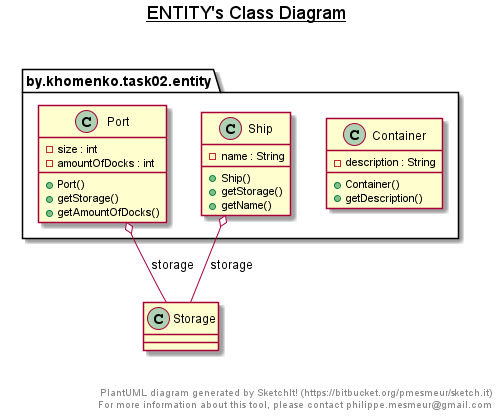

The diagram above was rendered by PlantUML. Its source (embedded in the PNG):
@startuml

title __ENTITY's Class Diagram__\n

  package by.khomenko.task02.entity {
    class Container {
        - description : String
        + Container()
        + getDescription()
    }
  }
  
  package by.khomenko.task02.entity {
    class Port {
        - size : int
        - amountOfDocks : int
        + Port()
        + getStorage()
        + getAmountOfDocks()
    }
  }



  package by.khomenko.task02.entity {
    class Ship {
        - name : String
        + Ship()
        + getStorage()
        + getName()
    }
  }
  

  Port o-- Storage : storage
  Ship o-- Storage : storage


right footer


PlantUML diagram generated by SketchIt! (https://bitbucket.org/pmesmeur/sketch.it)
For more information about this tool, please contact philippe.mesmeur@gmail.com
endfooter

@enduml